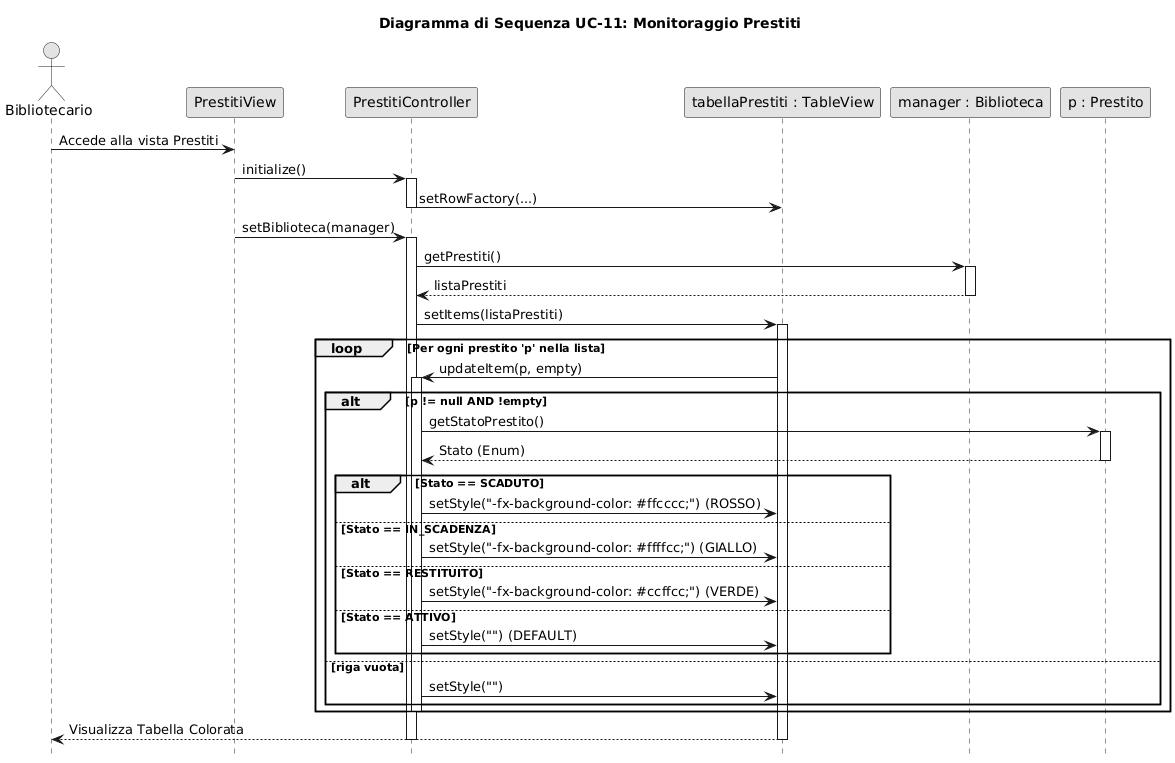

The diagram above was rendered by PlantUML. Its source (embedded in the PNG):
@startuml
skinparam monochrome true
skinparam shadowing false
hide footbox

actor "Bibliotecario" as User
participant "PrestitiView" as View
participant "PrestitiController" as Controller
participant "tabellaPrestiti : TableView" as Table
participant "manager : Biblioteca" as Model
participant "p : Prestito" as Entity

title Diagramma di Sequenza UC-11: Monitoraggio Prestiti

' Fase 1: Setup
User -> View : Accede alla vista Prestiti
View -> Controller : initialize()
activate Controller
    
    
    Controller -> Table : setRowFactory(...)
deactivate Controller

' Fase 2: Binding Dati
View -> Controller : setBiblioteca(manager)
activate Controller
    Controller -> Model : getPrestiti()
    activate Model
    Model --> Controller : listaPrestiti
    deactivate Model
    
    Controller -> Table : setItems(listaPrestiti)
    activate Table

    ' Fase 3: Rendering (Loop interno UI)
    loop Per ogni prestito 'p' nella lista
        Table -> Controller : updateItem(p, empty)
        activate Controller
        
        alt p != null AND !empty
            Controller -> Entity : getStatoPrestito()
            activate Entity
            Entity --> Controller : Stato (Enum)
            deactivate Entity
            
            alt Stato == SCADUTO
                Controller -> Table : setStyle("-fx-background-color: #ffcccc;") (ROSSO)
            else Stato == IN_SCADENZA
                Controller -> Table : setStyle("-fx-background-color: #ffffcc;") (GIALLO)
            else Stato == RESTITUITO
                Controller -> Table : setStyle("-fx-background-color: #ccffcc;") (VERDE)
            else Stato == ATTIVO
                Controller -> Table : setStyle("") (DEFAULT)
            end
        else riga vuota
            Controller -> Table : setStyle("")
        end
        deactivate Controller
    end loop

    Table --> User : Visualizza Tabella Colorata
    deactivate Table

deactivate Controller
@enduml